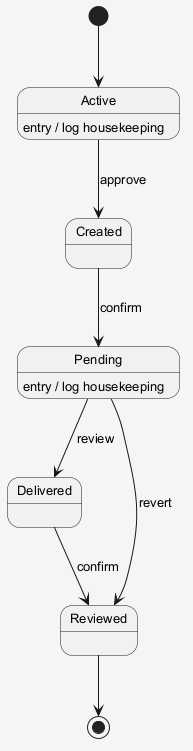

The diagram above was rendered by PlantUML. Its source (embedded in the PNG):
@startuml
skinparam shadowing false
skinparam backgroundColor #F5F5F5
skinparam defaultFontSize 13
[*] --> Active
Active --> Created : approve
Active : entry / log housekeeping
Created --> Pending : confirm
Pending --> Delivered : review
Pending : entry / log housekeeping
Delivered --> Reviewed : confirm
Pending --> Reviewed : revert
Reviewed --> [*]
@enduml